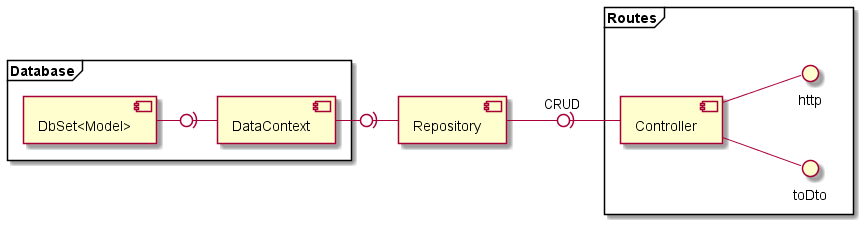

The diagram above was rendered by PlantUML. Its source (embedded in the PNG):
@startuml general backend
left to right direction

frame Routes {
	interface toDto
	interface http
	component [Controller]
}

Controller -- toDto
Controller -- http

component [Repository]
frame Database {
	component [DbSet<Model>]
	component [DataContext]
}

Repository -0)- Controller : CRUD

DataContext -0)- Repository

[DbSet<Model>] -0)- DataContext

@enduml